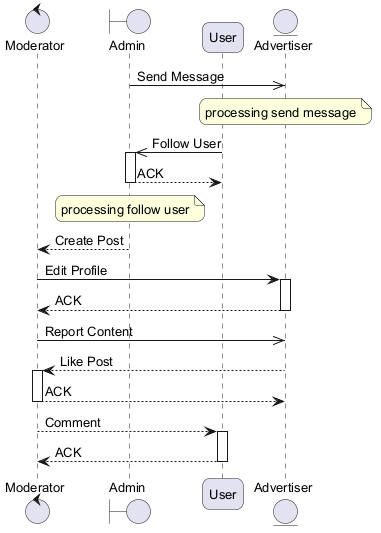

The diagram above was rendered by PlantUML. Its source (embedded in the PNG):
@startuml
skinparam backgroundColor #FFFFFF
skinparam roundCorner 15
skinparam defaultFontSize 13
control "Moderator" as M
boundary "Admin" as A
participant "User" as U
entity "Advertiser" as A2
A ->> A2 : Send Message
note over A2 : processing send message
U ->> A : Follow User
activate A
A --> U : ACK
deactivate A
note over A : processing follow user
A --> M : Create Post
M -> A2 : Edit Profile
activate A2
A2 --> M : ACK
deactivate A2
M ->> A2 : Report Content
A2 --> M : Like Post
activate M
M --> A2 : ACK
deactivate M
M --> U : Comment
activate U
U --> M : ACK
deactivate U
@enduml